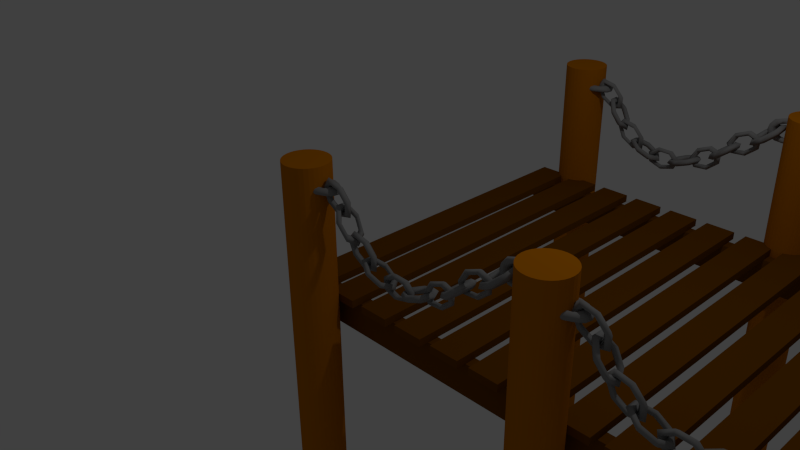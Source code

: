 # Source: dock_array_version.blend  (saved by Blender 2.76.0; exported with 4.5.12 LTS)
import bpy
from mathutils import Matrix  # noqa: F401  (used for matrix-valued properties, if any)

bpy.ops.wm.read_factory_settings(use_empty=True)
scene = bpy.context.scene
scene.name = 'Scene'

# ---- collections
col_collection_1 = bpy.data.collections.new('Collection 1'); scene.collection.children.link(col_collection_1)

# ---- materials (node trees are filled in below, after node groups)
mat_steel = bpy.data.materials.new('steel')
mat_steel.alpha_threshold = 0.0
mat_steel.use_transparent_shadow = False
mat_steel.diffuse_color = (0.281, 0.281, 0.281, 1.0)
mat_steel.specular_color = (0.448, 0.448, 0.448)
mat_steel.roughness = 0.5
mat_steel.specular_intensity = 1.0
mat_wood = bpy.data.materials.new('wood')
mat_wood.alpha_threshold = 0.0
mat_wood.use_transparent_shadow = False
mat_wood.diffuse_color = (0.5705, 0.1796, 0.0, 1.0)
mat_wood.roughness = 0.5
mat_plank = bpy.data.materials.new('plank')
mat_plank.alpha_threshold = 0.0
mat_plank.use_transparent_shadow = False
mat_plank.diffuse_color = (0.1845, 0.06181, 0.0, 1.0)
mat_plank.roughness = 0.5

# ---- material node trees

# ---- world
world_world = bpy.data.worlds.new('World'); scene.world = world_world
world_world.color = (0.05088, 0.05088, 0.05088)
world_world.use_sun_shadow = False
world_world.sun_shadow_jitter_overblur = 0.0
world_world.cycles.sampling_method = 'MANUAL'
world_world.cycles.sample_map_resolution = 256

# ---- cameras
cam_camera = bpy.data.cameras.new('Camera')
cam_camera.clip_end = 100.0
cam_camera.lens = 35.0
cam_camera.sensor_width = 32.0
cam_camera.sensor_height = 18.0
cam_camera.ortho_scale = 7.314
cam_camera.dof.focus_distance = 0.0
cam_camera.dof.aperture_fstop = 128.0

# ---- lights
light_lamp = bpy.data.lights.new('Lamp', 'POINT')
light_lamp.transmission_factor = 0.0
light_lamp.cutoff_distance = 30.0
light_lamp.energy = 100.0
light_lamp.shadow_buffer_clip_start = 1.001
light_lamp.shadow_soft_size = 0.1
light_lamp.shadow_maximum_resolution = 0.006
light_lamp.use_absolute_resolution = True
light_lamp.cycles.use_multiple_importance_sampling = False

# ---- meshes
me_torus = bpy.data.meshes.new('Torus')
me_torus.from_pydata([(6.491, 1.806, -0.2794), (6.318, 1.481, -0.05325), (6.157, 1.206, -0.3255), (6.33, 1.531, -0.5516), (5.728, 1.893, -0.3016), (5.708, 1.551, -0.07103), (5.7, 1.258, -0.3389), (5.72, 1.6, -0.5694), (4.912, 0.7836, -0.394), (5.055, 0.6632, -0.145), (5.21, 0.592, -0.3943), (5.067, 0.7125, -0.6434), (4.656, -0.6867, -0.487), (4.85, -0.5131, -0.2194), (5.056, -0.2902, -0.4501), (4.862, -0.4638, -0.7178), (5.154, -1.411, -0.5106), (5.249, -1.092, -0.2382), (5.355, -0.7245, -0.4643), (5.26, -1.043, -0.7366), (6.03, -0.8429, -0.447), (5.95, -0.6381, -0.1873), (5.881, -0.3839, -0.4261), (5.961, -0.5888, -0.6857), (6.625, 0.5888, -0.3441), (6.426, 0.5073, -0.105), (6.238, 0.4751, -0.3644), (6.437, 0.5566, -0.6034), (7.305, 4.111, -0.1552), (7.352, 3.597, -0.1854), (7.05, 3.416, -0.2014), (7.003, 3.931, -0.1711), (7.057, 3.38, 0.5413), (7.154, 3.011, 0.3717), (6.901, 2.977, 0.2165), (6.804, 3.346, 0.386), (6.516, 1.89, 0.6263), (6.721, 1.82, 0.4398), (6.577, 2.084, 0.2676), (6.372, 2.154, 0.4541), (6.09, 0.7649, 0.03599), (6.38, 0.9192, -0.03249), (6.321, 1.408, -0.08665), (6.031, 1.254, -0.01818), (6.099, 0.8507, -0.7852), (6.388, 0.9879, -0.6895), (6.327, 1.46, -0.5794), (6.038, 1.323, -0.6752), (6.537, 2.083, -1.219), (6.738, 1.974, -1.036), (6.589, 2.199, -0.8396), (6.388, 2.309, -1.022), (7.073, 3.534, -0.9385), (7.167, 3.135, -0.8121), (6.911, 3.07, -0.6714), (6.817, 3.47, -0.7978), (7.801, 6.587, -0.009752), (7.721, 6.178, 0.2164), (7.64, 5.822, -0.05593), (7.72, 6.231, -0.282), (7.079, 6.182, -0.03197), (7.143, 5.854, 0.1986), (7.206, 5.579, -0.06926), (7.142, 5.907, -0.2998), (6.596, 4.642, -0.1244), (6.757, 4.622, 0.1246), (6.916, 4.655, -0.1247), (6.756, 4.675, -0.3737), (6.717, 3.127, -0.2174), (6.853, 3.41, 0.05023), (6.989, 3.746, -0.1805), (6.852, 3.463, -0.4482), (7.35, 2.778, -0.241), (7.36, 3.131, 0.03136), (7.369, 3.537, -0.1947), (7.359, 3.184, -0.467), (8.018, 3.857, -0.1774), (7.895, 3.994, 0.08226), (7.77, 4.184, -0.1565), (7.894, 4.047, -0.4161), (8.219, 5.553, -0.07446), (8.055, 5.351, 0.1646), (7.89, 5.202, -0.09475), (8.054, 5.404, -0.3338), (8.097, 9.015, 0.1144), (8.239, 8.548, 0.08419), (7.985, 8.227, 0.06825), (7.843, 8.694, 0.09849), (7.998, 8.196, 0.8109), (8.159, 7.893, 0.6413), (7.925, 7.736, 0.4861), (7.764, 8.039, 0.6556), (7.763, 6.51, 0.8959), (7.971, 6.544, 0.7094), (7.784, 6.724, 0.5372), (7.576, 6.691, 0.7237), (7.568, 5.228, 0.3056), (7.815, 5.518, 0.2371), (7.667, 5.955, 0.183), (7.42, 5.665, 0.2514), (7.56, 5.314, -0.5156), (7.809, 5.587, -0.4199), (7.663, 6.007, -0.3098), (7.414, 5.734, -0.4056), (7.746, 6.704, -0.9493), (7.958, 6.699, -0.7668), (7.774, 6.841, -0.57), (7.562, 6.846, -0.7525), (7.985, 8.351, -0.6689), (8.149, 8.017, -0.5425), (7.917, 7.829, -0.4018), (7.753, 8.163, -0.5282), (8.59, 11.24, 0.2934), (8.509, 10.83, 0.5195), (8.428, 10.47, 0.2472), (8.508, 10.88, 0.02112), (7.867, 10.83, 0.2712), (7.931, 10.5, 0.5017), (7.995, 10.23, 0.2339), (7.93, 10.56, 0.003336), (7.385, 9.291, 0.1788), (7.545, 9.271, 0.4278), (7.705, 9.304, 0.1784), (7.544, 9.324, -0.0706), (7.505, 7.776, 0.08574), (7.642, 8.059, 0.3534), (7.777, 8.395, 0.1226), (7.641, 8.112, -0.145), (8.138, 7.427, 0.06216), (8.148, 7.78, 0.3345), (8.157, 8.186, 0.1085), (8.147, 7.833, -0.1639), (8.807, 8.506, 0.1258), (8.683, 8.644, 0.3854), (8.558, 8.834, 0.1467), (8.682, 8.696, -0.113), (9.008, 10.2, 0.2287), (8.844, 10.0, 0.4677), (8.679, 9.851, 0.2084), (8.843, 10.05, -0.03065), (8.913, 13.7, -0.2131), (9.052, 13.23, -0.2132), (8.808, 12.92, -0.1006), (8.67, 13.39, -0.1006), (8.972, 13.09, 0.6032), (9.099, 12.74, 0.4399), (8.843, 12.56, 0.3891), (8.717, 12.91, 0.5524), (8.789, 11.47, 1.017), (8.952, 11.45, 0.7706), (8.733, 11.59, 0.6372), (8.57, 11.61, 0.8832), (8.501, 10.07, 0.7157), (8.722, 10.32, 0.5299), (8.561, 10.74, 0.4567), (8.34, 10.49, 0.6425), (8.326, 9.933, -0.07276), (8.582, 10.22, -0.1009), (8.456, 10.66, -0.01641), (8.2, 10.38, 0.0117), (8.395, 11.17, -0.7552), (8.637, 11.2, -0.6468), (8.497, 11.4, -0.4259), (8.255, 11.37, -0.5342), (8.657, 12.85, -0.8177), (8.847, 12.55, -0.6968), (8.654, 12.41, -0.4634), (8.464, 12.71, -0.5842), (1.25, 3.924e-08, -0.3948), (1.0, 3.924e-08, -0.1448), (0.75, 3.924e-08, -0.3948), (1.0, 3.924e-08, -0.6448), (0.7794, 0.9773, -0.3948), (0.6235, 0.7818, -0.1448), (0.4676, 0.5864, -0.3948), (0.6235, 0.7818, -0.6448), (-0.2782, 1.219, -0.3948), (-0.2225, 0.9749, -0.1448), (-0.1669, 0.7312, -0.3948), (-0.2225, 0.9749, -0.6448), (-1.126, 0.5424, -0.3948), (-0.901, 0.4339, -0.1448), (-0.6757, 0.3254, -0.3948), (-0.901, 0.4339, -0.6448), (-1.126, -0.5424, -0.3948), (-0.901, -0.4339, -0.1448), (-0.6757, -0.3254, -0.3948), (-0.901, -0.4339, -0.6448), (-0.2782, -1.219, -0.3948), (-0.2225, -0.9749, -0.1448), (-0.1669, -0.7312, -0.3948), (-0.2225, -0.9749, -0.6448), (0.7794, -0.9773, -0.3948), (0.6235, -0.7818, -0.1448), (0.4676, -0.5864, -0.3948), (0.6235, -0.7818, -0.6448), (2.589, -1.178, -0.3948), (2.288, -1.363, -0.3948), (2.114, -0.9236, -0.3948), (2.415, -0.7382, -0.3948), (2.142, -0.9386, 0.3475), (1.93, -1.172, 0.199), (1.846, -0.7801, 0.05058), (2.057, -0.5468, 0.199), (1.138, -0.4009, 0.5308), (1.127, -0.7418, 0.3457), (1.243, -0.4575, 0.1606), (1.254, -0.1167, 0.3457), (0.3322, 0.03019, 0.01715), (0.4825, -0.3969, -0.06524), (0.76, -0.1988, -0.1476), (0.6098, 0.2282, -0.06524), (0.3322, 0.03019, -0.8067), (0.4825, -0.3969, -0.7244), (0.76, -0.1988, -0.642), (0.6098, 0.2282, -0.7244), (1.138, -0.4009, -1.32), (1.127, -0.7418, -1.135), (1.243, -0.4575, -0.9502), (1.254, -0.1167, -1.135), (2.142, -0.9386, -1.137), (1.93, -1.172, -0.9886), (1.846, -0.7801, -0.8402), (2.057, -0.5468, -0.9886), (4.233, -1.059, -0.3948), (3.983, -1.059, -0.1448), (3.733, -1.059, -0.3948), (3.983, -1.059, -0.6448), (3.762, -0.08184, -0.3948), (3.606, -0.2773, -0.1448), (3.451, -0.4728, -0.3948), (3.606, -0.2773, -0.6448), (2.705, 0.1595, -0.3948), (2.76, -0.0842, -0.1448), (2.816, -0.3279, -0.3948), (2.76, -0.0842, -0.6448), (1.857, -0.5168, -0.3948), (2.082, -0.6252, -0.1448), (2.307, -0.7337, -0.3948), (2.082, -0.6252, -0.6448), (1.857, -1.601, -0.3948), (2.082, -1.493, -0.1448), (2.307, -1.385, -0.3948), (2.082, -1.493, -0.6448), (2.705, -2.278, -0.3948), (2.76, -2.034, -0.1448), (2.816, -1.79, -0.3948), (2.76, -2.034, -0.6448), (3.762, -2.036, -0.3948), (3.606, -1.841, -0.1448), (3.451, -1.646, -0.3948), (3.606, -1.841, -0.6448), (5.622, -0.249, -0.3948), (5.429, -0.6671, -0.3948), (5.137, -0.4467, -0.3948), (5.33, -0.02866, -0.3948), (5.165, -0.4351, 0.3475), (5.064, -0.8159, 0.199), (4.863, -0.5584, 0.05058), (4.965, -0.1775, 0.199), (4.14, -0.8532, 0.5308), (4.243, -1.15, 0.3457), (4.248, -0.8092, 0.1606), (4.144, -0.512, 0.3457), (3.317, -1.188, 0.01715), (3.585, -1.419, -0.06524), (3.754, -1.01, -0.1476), (3.486, -0.7802, -0.06524), (3.317, -1.188, -0.8067), (3.585, -1.419, -0.7244), (3.754, -1.01, -0.642), (3.486, -0.7802, -0.7244), (4.14, -0.8532, -1.32), (4.243, -1.15, -1.135), (4.248, -0.8092, -0.9502), (4.144, -0.512, -1.135), (5.165, -0.4351, -1.137), (5.064, -0.8159, -0.9886), (4.863, -0.5584, -0.8402), (4.965, -0.1775, -0.9886), (-0.2108, 0.3497, -0.5701), (-0.2751, -0.1598, -0.535), (-0.5959, -0.159, -0.5), (-0.5315, 0.3505, -0.535), (-0.5201, -0.05887, 0.2334), (-0.5226, -0.4867, 0.1077), (-0.7815, -0.4042, -0.0179), (-0.779, 0.02364, 0.1077), (-1.321, -1.118, 0.5638), (-1.164, -1.334, 0.3721), (-1.262, -1.039, 0.1804), (-1.42, -0.8233, 0.3721), (-2.012, -2.029, 0.1724), (-1.716, -2.063, 0.05898), (-1.676, -1.586, -0.05447), (-1.972, -1.553, 0.05898), (-2.071, -2.107, -0.6461), (-1.763, -2.125, -0.5958), (-1.712, -1.633, -0.5456), (-2.019, -1.615, -0.5958), (-1.454, -1.293, -1.275), (-1.27, -1.474, -1.099), (-1.342, -1.145, -0.9232), (-1.526, -0.9636, -1.099), (-0.6265, -0.1994, -1.242), (-0.6077, -0.5992, -1.072), (-0.8453, -0.4885, -0.9029), (-0.8641, -0.08882, -1.072), (-1.47, -1.014, -0.9803), (-0.6945, -0.5883, -0.9565), (-1.582, -1.428, -0.8107), (-2.135, -1.878, -0.6556), (-0.6625, 0.1319, -0.5129), (-0.3082, 0.1774, -0.9791), (-0.7594, -0.1071, -1.206), (-1.753, -1.651, 0.5173), (-1.872, -2.098, 0.1523), (-0.6488, -0.2721, -0.7571), (-1.166, -1.221, 0.2462), (-1.777, -1.286, -0.848), (-0.8462, -0.9071, 0.2404), (-0.4537, -0.2852, 0.2187), (-1.021, -0.7297, -1.44), (-1.773, -1.667, -0.2892), (-1.09, -0.8127, -1.004), (-1.508, -1.342, 0.1536), (-1.409, -0.9417, 0.5159), (-1.251, -1.343, -0.9849), (-1.93, -2.172, -0.6461), (-0.2452, 0.2558, -0.1319), (-0.7337, 0.1843, -0.8111), (-1.539, -1.104, -1.233), (-1.489, -1.837, -0.8585), (-1.84, -1.515, -0.02336), (-0.5608, -0.4176, -1.211), (-2.023, -1.564, -0.2676), (-0.4321, -0.2206, -0.5127), (-1.204, -0.5175, -1.09), (-1.705, -1.18, 0.2175), (-0.8472, -0.1577, 0.02319), (-0.3507, 0.4103, -0.5593), (-0.6089, -0.2249, -0.224), (-1.876, -1.568, -0.5526), (-1.209, -1.254, 0.5155), (-0.9144, -0.2563, -0.9598), (-0.4188, -0.3971, -0.8066), (-2.149, -2.166, -0.2198), (-1.412, -1.732, 0.2269), (-1.703, -2.149, -0.2681), (-0.6903, 0.2407, -0.2078), (-0.9361, -1.039, -1.088), (-1.339, -1.417, -1.233), (-1.615, -1.859, -0.02019), (-0.8701, -0.5469, 0.5706), (-0.9999, -0.7063, 0.1684), (-1.386, -0.8933, 0.2464), (-2.073, -1.801, 0.1652), (-0.6281, -0.4927, 0.01668), (-0.146, 0.1282, -0.5631), (-1.873, -1.798, -1.081), (-0.6555, 0.02526, 0.213), (-0.3779, -0.3391, -0.2122), (-1.651, -1.914, -0.5567), (-1.112, -0.3862, 0.2458), (-0.5063, 0.2582, -0.9449), (-0.7678, 0.005539, -0.7737), (-0.5058, -0.3777, -0.7708), (-0.2646, -0.08411, -0.9543), (-1.14, -0.5927, -1.345), (-1.192, -0.6278, -1.04), (-0.971, -0.9626, -1.04), (-0.9436, -0.9062, -1.346), (-1.905, -1.556, -1.037), (-1.712, -1.321, -0.8221), (-1.473, -1.68, -0.8298), (-1.687, -1.882, -1.033), (-2.204, -1.903, -0.2309), (-1.918, -1.566, -0.2809), (-1.65, -1.956, -0.2819), (-1.951, -2.245, -0.2346), (-1.793, -1.418, 0.4516), (-1.643, -1.224, 0.178), (-1.401, -1.582, 0.1819), (-1.577, -1.747, 0.4461), (-1.005, -0.4249, 0.4838), (-1.106, -0.5065, 0.2018), (-0.886, -0.8414, 0.1971), (-0.8085, -0.7372, 0.4854), (-0.4931, 0.3629, -0.1401), (-0.7287, 0.05876, -0.2212), (-0.4684, -0.3252, -0.2263), (-0.2021, -0.008152, -0.1318), (10.08, 14.85, -0.1848), (9.905, 14.56, -0.4348), (9.73, 14.27, -0.1848), (9.905, 14.56, 0.06516), (10.18, 13.62, -0.1848), (9.987, 13.57, -0.4348), (9.792, 13.53, -0.1848), (9.987, 13.57, 0.06517), (9.55, 12.22, -0.1848), (9.482, 12.46, -0.4348), (9.413, 12.69, -0.1848), (9.482, 12.46, 0.06516), (8.66, 11.71, -0.1848), (8.769, 12.05, -0.4348), (8.878, 12.39, -0.1848), (8.769, 12.05, 0.06517), (8.181, 12.47, -0.1848), (8.386, 12.65, -0.4348), (8.591, 12.84, -0.1848), (8.386, 12.65, 0.06516), (8.475, 13.93, -0.1848), (8.621, 13.82, -0.4348), (8.767, 13.71, -0.1848), (8.621, 13.82, 0.06516), (9.32, 14.98, -0.1848), (9.297, 14.67, -0.4348), (9.274, 14.35, -0.1848), (9.297, 14.67, 0.06516), (8.7, 13.72, -0.008005), (9.308, 14.48, -0.361), (8.595, 13.3, -0.1652), (8.206, 12.52, 0.0003143), (9.772, 14.34, 0.03828), (9.759, 15.12, -0.2106), (9.286, 14.88, -0.02705), (9.106, 11.72, -0.1634), (8.712, 11.81, -0.3334), (9.533, 14.44, -0.2103), (9.449, 12.63, -0.3667), (8.502, 13.24, 0.07057), (9.734, 13.01, -0.4307), (10.15, 13.6, -0.3698), (8.821, 14.66, -0.1903), (8.676, 12.52, -0.1574), (8.978, 14.13, -0.1857), (9.16, 12.4, -0.1717), (9.526, 12.27, -0.01318), (8.73, 13.77, -0.3724), (8.246, 12.55, -0.3322), (10.26, 14.34, -0.2134), (9.592, 14.61, 0.1245), (8.502, 13.89, -0.007832), (8.503, 13.25, -0.4786), (8.817, 12.25, -0.01556), (9.309, 14.92, -0.3644), (8.568, 12.34, 0.09817), (9.804, 14.39, -0.3485), (8.954, 14.24, 0.07739), (9.124, 12.25, 0.07637), (9.848, 13.53, 0.0115), (10.02, 14.75, -0.04031), (9.844, 13.95, -0.2135), (8.509, 12.74, -0.01896), (9.552, 12.31, -0.3525), (9.274, 14.45, 0.005603), (9.608, 14.63, -0.4628), (8.335, 11.95, -0.1589), (9.138, 12.25, -0.4768), (8.583, 12.36, -0.4951), (9.944, 14.05, 0.124), (8.959, 14.25, -0.4384), (8.528, 13.92, -0.3481), (8.851, 12.29, -0.3932), (9.998, 12.8, -0.2), (9.665, 13.05, -0.1928), (9.417, 12.59, -0.002824), (8.688, 11.76, -0.002808), (9.875, 13.58, -0.3563), (10.06, 14.8, -0.3657), (8.17, 13.19, -0.1567), (10.12, 13.57, -0.02994), (9.955, 14.08, -0.4604), (8.537, 12.79, -0.3977), (9.734, 13.01, 0.08286), (9.682, 14.96, -0.008852), (9.536, 14.48, 0.04582), (9.58, 14.53, -0.3837), (9.719, 15.02, -0.3984), (8.839, 14.52, -0.01677), (8.954, 14.16, 0.003096), (8.986, 14.2, -0.3663), (8.862, 14.56, -0.3543), (8.246, 13.22, 0.01079), (8.544, 13.25, -0.001142), (8.575, 13.3, -0.3983), (8.281, 13.26, -0.3504), (8.375, 12.02, 0.0391), (8.623, 12.43, 0.01512), (8.666, 12.49, -0.4231), (8.422, 12.09, -0.3586), (9.119, 11.84, 0.005509), (9.127, 12.32, 0.0025), (9.166, 12.36, -0.396), (9.147, 11.89, -0.357), (9.909, 12.83, -0.02333), (9.679, 13.01, 0.00739), (9.708, 13.05, -0.361), (9.933, 12.86, -0.3599), (10.13, 14.19, 0.04256), (9.859, 13.96, 0.0467), (9.897, 14.02, -0.3819), (10.2, 14.26, -0.4023)], [], [(0, 4, 5, 1), (1, 5, 6, 2), (2, 6, 7, 3), (0, 3, 7, 4), (4, 8, 9, 5), (5, 9, 10, 6), (6, 10, 11, 7), (7, 11, 8, 4), (8, 12, 13, 9), (9, 13, 14, 10), (10, 14, 15, 11), (11, 15, 12, 8), (12, 16, 17, 13), (13, 17, 18, 14), (14, 18, 19, 15), (15, 19, 16, 12), (16, 20, 21, 17), (17, 21, 22, 18), (18, 22, 23, 19), (19, 23, 20, 16), (20, 24, 25, 21), (21, 25, 26, 22), (22, 26, 27, 23), (23, 27, 24, 20), (24, 0, 1, 25), (25, 1, 2, 26), (26, 2, 3, 27), (27, 3, 0, 24), (28, 32, 33, 29), (29, 33, 34, 30), (30, 34, 35, 31), (28, 31, 35, 32), (32, 36, 37, 33), (33, 37, 38, 34), (34, 38, 39, 35), (35, 39, 36, 32), (36, 40, 41, 37), (37, 41, 42, 38), (38, 42, 43, 39), (39, 43, 40, 36), (40, 44, 45, 41), (41, 45, 46, 42), (42, 46, 47, 43), (43, 47, 44, 40), (44, 48, 49, 45), (45, 49, 50, 46), (46, 50, 51, 47), (47, 51, 48, 44), (48, 52, 53, 49), (49, 53, 54, 50), (50, 54, 55, 51), (51, 55, 52, 48), (52, 28, 29, 53), (53, 29, 30, 54), (54, 30, 31, 55), (55, 31, 28, 52), (56, 60, 61, 57), (57, 61, 62, 58), (58, 62, 63, 59), (56, 59, 63, 60), (60, 64, 65, 61), (61, 65, 66, 62), (62, 66, 67, 63), (63, 67, 64, 60), (64, 68, 69, 65), (65, 69, 70, 66), (66, 70, 71, 67), (67, 71, 68, 64), (68, 72, 73, 69), (69, 73, 74, 70), (70, 74, 75, 71), (71, 75, 72, 68), (72, 76, 77, 73), (73, 77, 78, 74), (74, 78, 79, 75), (75, 79, 76, 72), (76, 80, 81, 77), (77, 81, 82, 78), (78, 82, 83, 79), (79, 83, 80, 76), (80, 56, 57, 81), (81, 57, 58, 82), (82, 58, 59, 83), (83, 59, 56, 80), (84, 88, 89, 85), (85, 89, 90, 86), (86, 90, 91, 87), (84, 87, 91, 88), (88, 92, 93, 89), (89, 93, 94, 90), (90, 94, 95, 91), (91, 95, 92, 88), (92, 96, 97, 93), (93, 97, 98, 94), (94, 98, 99, 95), (95, 99, 96, 92), (96, 100, 101, 97), (97, 101, 102, 98), (98, 102, 103, 99), (99, 103, 100, 96), (100, 104, 105, 101), (101, 105, 106, 102), (102, 106, 107, 103), (103, 107, 104, 100), (104, 108, 109, 105), (105, 109, 110, 106), (106, 110, 111, 107), (107, 111, 108, 104), (108, 84, 85, 109), (109, 85, 86, 110), (110, 86, 87, 111), (111, 87, 84, 108), (112, 116, 117, 113), (113, 117, 118, 114), (114, 118, 119, 115), (112, 115, 119, 116), (116, 120, 121, 117), (117, 121, 122, 118), (118, 122, 123, 119), (119, 123, 120, 116), (120, 124, 125, 121), (121, 125, 126, 122), (122, 126, 127, 123), (123, 127, 124, 120), (124, 128, 129, 125), (125, 129, 130, 126), (126, 130, 131, 127), (127, 131, 128, 124), (128, 132, 133, 129), (129, 133, 134, 130), (130, 134, 135, 131), (131, 135, 132, 128), (132, 136, 137, 133), (133, 137, 138, 134), (134, 138, 139, 135), (135, 139, 136, 132), (136, 112, 113, 137), (137, 113, 114, 138), (138, 114, 115, 139), (139, 115, 112, 136), (140, 144, 145, 141), (141, 145, 146, 142), (142, 146, 147, 143), (140, 143, 147, 144), (144, 148, 149, 145), (145, 149, 150, 146), (146, 150, 151, 147), (147, 151, 148, 144), (148, 152, 153, 149), (149, 153, 154, 150), (150, 154, 155, 151), (151, 155, 152, 148), (152, 156, 157, 153), (153, 157, 158, 154), (154, 158, 159, 155), (155, 159, 156, 152), (156, 160, 161, 157), (157, 161, 162, 158), (158, 162, 163, 159), (159, 163, 160, 156), (160, 164, 165, 161), (161, 165, 166, 162), (162, 166, 167, 163), (163, 167, 164, 160), (164, 140, 141, 165), (165, 141, 142, 166), (166, 142, 143, 167), (167, 143, 140, 164), (168, 172, 173, 169), (169, 173, 174, 170), (170, 174, 175, 171), (168, 171, 175, 172), (172, 176, 177, 173), (173, 177, 178, 174), (174, 178, 179, 175), (175, 179, 176, 172), (176, 180, 181, 177), (177, 181, 182, 178), (178, 182, 183, 179), (179, 183, 180, 176), (180, 184, 185, 181), (181, 185, 186, 182), (182, 186, 187, 183), (183, 187, 184, 180), (184, 188, 189, 185), (185, 189, 190, 186), (186, 190, 191, 187), (187, 191, 188, 184), (188, 192, 193, 189), (189, 193, 194, 190), (190, 194, 195, 191), (191, 195, 192, 188), (192, 168, 169, 193), (193, 169, 170, 194), (194, 170, 171, 195), (195, 171, 168, 192), (196, 200, 201, 197), (197, 201, 202, 198), (198, 202, 203, 199), (196, 199, 203, 200), (200, 204, 205, 201), (201, 205, 206, 202), (202, 206, 207, 203), (203, 207, 204, 200), (204, 208, 209, 205), (205, 209, 210, 206), (206, 210, 211, 207), (207, 211, 208, 204), (208, 212, 213, 209), (209, 213, 214, 210), (210, 214, 215, 211), (211, 215, 212, 208), (212, 216, 217, 213), (213, 217, 218, 214), (214, 218, 219, 215), (215, 219, 216, 212), (216, 220, 221, 217), (217, 221, 222, 218), (218, 222, 223, 219), (219, 223, 220, 216), (220, 196, 197, 221), (221, 197, 198, 222), (222, 198, 199, 223), (223, 199, 196, 220), (224, 228, 229, 225), (225, 229, 230, 226), (226, 230, 231, 227), (224, 227, 231, 228), (228, 232, 233, 229), (229, 233, 234, 230), (230, 234, 235, 231), (231, 235, 232, 228), (232, 236, 237, 233), (233, 237, 238, 234), (234, 238, 239, 235), (235, 239, 236, 232), (236, 240, 241, 237), (237, 241, 242, 238), (238, 242, 243, 239), (239, 243, 240, 236), (240, 244, 245, 241), (241, 245, 246, 242), (242, 246, 247, 243), (243, 247, 244, 240), (244, 248, 249, 245), (245, 249, 250, 246), (246, 250, 251, 247), (247, 251, 248, 244), (248, 224, 225, 249), (249, 225, 226, 250), (250, 226, 227, 251), (251, 227, 224, 248), (252, 256, 257, 253), (253, 257, 258, 254), (254, 258, 259, 255), (252, 255, 259, 256), (256, 260, 261, 257), (257, 261, 262, 258), (258, 262, 263, 259), (259, 263, 260, 256), (260, 264, 265, 261), (261, 265, 266, 262), (262, 266, 267, 263), (263, 267, 264, 260), (264, 268, 269, 265), (265, 269, 270, 266), (266, 270, 271, 267), (267, 271, 268, 264), (268, 272, 273, 269), (269, 273, 274, 270), (270, 274, 275, 271), (271, 275, 272, 268), (272, 276, 277, 273), (273, 277, 278, 274), (274, 278, 279, 275), (275, 279, 276, 272), (276, 252, 253, 277), (277, 253, 254, 278), (278, 254, 255, 279), (279, 255, 252, 276), (391, 321, 285, 361), (390, 357, 286, 341), (389, 339, 287, 349), (388, 349, 287, 360), (387, 343, 289, 320), (386, 318, 290, 354), (385, 355, 291, 363), (384, 326, 288, 353), (383, 316, 293, 347), (382, 352, 294, 325), (381, 333, 295, 338), (380, 356, 292, 315), (379, 328, 297, 348), (378, 362, 298, 323), (377, 342, 299, 335), (376, 311, 296, 346), (375, 351, 301, 332), (374, 327, 302, 310), (373, 308, 303, 319), (372, 331, 300, 359), (371, 334, 305, 350), (370, 309, 306, 324), (369, 344, 307, 337), (368, 314, 304, 322), (367, 358, 281, 345), (366, 336, 282, 317), (365, 312, 283, 330), (364, 340, 280, 313), (314, 364, 313, 304), (307, 330, 364, 314), (330, 283, 340, 364), (344, 365, 330, 307), (306, 317, 365, 344), (317, 282, 312, 365), (309, 366, 317, 306), (305, 345, 366, 309), (345, 281, 336, 366), (334, 367, 345, 305), (304, 313, 367, 334), (313, 280, 358, 367), (331, 368, 322, 300), (303, 337, 368, 331), (337, 307, 314, 368), (308, 369, 337, 303), (302, 324, 369, 308), (324, 306, 344, 369), (327, 370, 324, 302), (301, 350, 370, 327), (350, 305, 309, 370), (351, 371, 350, 301), (300, 322, 371, 351), (322, 304, 334, 371), (311, 372, 359, 296), (299, 319, 372, 311), (319, 303, 331, 372), (342, 373, 319, 299), (298, 310, 373, 342), (310, 302, 308, 373), (362, 374, 310, 298), (297, 332, 374, 362), (332, 301, 327, 374), (328, 375, 332, 297), (296, 359, 375, 328), (359, 300, 351, 375), (356, 376, 346, 292), (295, 335, 376, 356), (335, 299, 311, 376), (333, 377, 335, 295), (294, 323, 377, 333), (323, 298, 342, 377), (352, 378, 323, 294), (293, 348, 378, 352), (348, 297, 362, 378), (316, 379, 348, 293), (292, 346, 379, 316), (346, 296, 328, 379), (326, 380, 315, 288), (291, 338, 380, 326), (338, 295, 356, 380), (355, 381, 338, 291), (290, 325, 381, 355), (325, 294, 333, 381), (318, 382, 325, 290), (289, 347, 382, 318), (347, 293, 352, 382), (343, 383, 347, 289), (288, 315, 383, 343), (315, 292, 316, 383), (360, 384, 353, 284), (287, 363, 384, 360), (363, 291, 326, 384), (339, 385, 363, 287), (286, 354, 385, 339), (354, 290, 355, 385), (357, 386, 354, 286), (285, 320, 386, 357), (320, 289, 318, 386), (321, 387, 320, 285), (284, 353, 387, 321), (353, 288, 343, 387), (329, 388, 360, 284), (280, 340, 388, 329), (340, 283, 349, 388), (312, 389, 349, 283), (282, 341, 389, 312), (341, 286, 339, 389), (336, 390, 341, 282), (281, 361, 390, 336), (361, 285, 357, 390), (358, 391, 361, 281), (280, 329, 391, 358), (329, 284, 321, 391), (503, 433, 397, 473), (502, 469, 398, 453), (501, 451, 399, 461), (500, 461, 399, 472), (499, 455, 401, 432), (498, 430, 402, 466), (497, 467, 403, 475), (496, 438, 400, 465), (495, 428, 405, 459), (494, 464, 406, 437), (493, 445, 407, 450), (492, 468, 404, 427), (491, 440, 409, 460), (490, 474, 410, 435), (489, 454, 411, 447), (488, 423, 408, 458), (487, 463, 413, 444), (486, 439, 414, 422), (485, 420, 415, 431), (484, 443, 412, 471), (483, 446, 417, 462), (482, 421, 418, 436), (481, 456, 419, 449), (480, 426, 416, 434), (479, 470, 393, 457), (478, 448, 394, 429), (477, 424, 395, 442), (476, 452, 392, 425), (426, 476, 425, 416), (419, 442, 476, 426), (442, 395, 452, 476), (456, 477, 442, 419), (418, 429, 477, 456), (429, 394, 424, 477), (421, 478, 429, 418), (417, 457, 478, 421), (457, 393, 448, 478), (446, 479, 457, 417), (416, 425, 479, 446), (425, 392, 470, 479), (443, 480, 434, 412), (415, 449, 480, 443), (449, 419, 426, 480), (420, 481, 449, 415), (414, 436, 481, 420), (436, 418, 456, 481), (439, 482, 436, 414), (413, 462, 482, 439), (462, 417, 421, 482), (463, 483, 462, 413), (412, 434, 483, 463), (434, 416, 446, 483), (423, 484, 471, 408), (411, 431, 484, 423), (431, 415, 443, 484), (454, 485, 431, 411), (410, 422, 485, 454), (422, 414, 420, 485), (474, 486, 422, 410), (409, 444, 486, 474), (444, 413, 439, 486), (440, 487, 444, 409), (408, 471, 487, 440), (471, 412, 463, 487), (468, 488, 458, 404), (407, 447, 488, 468), (447, 411, 423, 488), (445, 489, 447, 407), (406, 435, 489, 445), (435, 410, 454, 489), (464, 490, 435, 406), (405, 460, 490, 464), (460, 409, 474, 490), (428, 491, 460, 405), (404, 458, 491, 428), (458, 408, 440, 491), (438, 492, 427, 400), (403, 450, 492, 438), (450, 407, 468, 492), (467, 493, 450, 403), (402, 437, 493, 467), (437, 406, 445, 493), (430, 494, 437, 402), (401, 459, 494, 430), (459, 405, 464, 494), (455, 495, 459, 401), (400, 427, 495, 455), (427, 404, 428, 495), (472, 496, 465, 396), (399, 475, 496, 472), (475, 403, 438, 496), (451, 497, 475, 399), (398, 466, 497, 451), (466, 402, 467, 497), (469, 498, 466, 398), (397, 432, 498, 469), (432, 401, 430, 498), (433, 499, 432, 397), (396, 465, 499, 433), (465, 400, 455, 499), (441, 500, 472, 396), (392, 452, 500, 441), (452, 395, 461, 500), (424, 501, 461, 395), (394, 453, 501, 424), (453, 398, 451, 501), (448, 502, 453, 394), (393, 473, 502, 448), (473, 397, 469, 502), (470, 503, 473, 393), (392, 441, 503, 470), (441, 396, 433, 503)])
me_torus.polygons.foreach_set('use_smooth', [True] * 504)
me_torus.materials.append(mat_steel)
me_torus.use_remesh_preserve_volume = False
me_torus.use_remesh_preserve_attributes = False
me_torus.use_mirror_vertex_groups = False
me_torus.update()
me_cylinder = bpy.data.meshes.new('Cylinder')
me_cylinder.from_pydata([(9.826e-09, 0.2845, -3.402), (9.826e-09, 0.2845, 3.402), (0.05551, 0.279, -3.402), (0.05551, 0.279, 3.402), (0.1089, 0.2629, -3.402), (0.1089, 0.2629, 3.402), (0.1581, 0.2366, -3.402), (0.1581, 0.2366, 3.402), (0.2012, 0.2012, -3.402), (0.2012, 0.2012, 3.402), (0.2366, 0.1581, -3.402), (0.2366, 0.1581, 3.402), (0.2629, 0.1089, -3.402), (0.2629, 0.1089, 3.402), (0.279, 0.05551, -3.402), (0.279, 0.05551, 3.402), (0.2845, -5.072e-08, -3.402), (0.2845, -5.072e-08, 3.402), (0.279, -0.05551, -3.402), (0.279, -0.05551, 3.402), (0.2629, -0.1089, -3.402), (0.2629, -0.1089, 3.402), (0.2366, -0.1581, -3.402), (0.2366, -0.1581, 3.402), (0.2012, -0.2012, -3.402), (0.2012, -0.2012, 3.402), (0.1581, -0.2366, -3.402), (0.1581, -0.2366, 3.402), (0.1089, -0.2629, -3.402), (0.1089, -0.2629, 3.402), (0.05551, -0.279, -3.402), (0.05551, -0.279, 3.402), (-9.707e-08, -0.2845, -3.402), (-9.707e-08, -0.2845, 3.402), (-0.05551, -0.279, -3.402), (-0.05551, -0.279, 3.402), (-0.1089, -0.2629, -3.402), (-0.1089, -0.2629, 3.402), (-0.1581, -0.2366, -3.402), (-0.1581, -0.2366, 3.402), (-0.2012, -0.2012, -3.402), (-0.2012, -0.2012, 3.402), (-0.2366, -0.1581, -3.402), (-0.2366, -0.1581, 3.402), (-0.2629, -0.1089, -3.402), (-0.2629, -0.1089, 3.402), (-0.279, -0.05551, -3.402), (-0.279, -0.05551, 3.402), (-0.2845, 1.631e-07, -3.402), (-0.2845, 1.631e-07, 3.402), (-0.279, 0.05551, -3.402), (-0.279, 0.05551, 3.402), (-0.2629, 0.1089, -3.402), (-0.2629, 0.1089, 3.402), (-0.2366, 0.1581, -3.402), (-0.2366, 0.1581, 3.402), (-0.2012, 0.2012, -3.402), (-0.2012, 0.2012, 3.402), (-0.1581, 0.2366, -3.402), (-0.1581, 0.2366, 3.402), (-0.1089, 0.2629, -3.402), (-0.1089, 0.2629, 3.402), (-0.05551, 0.279, -3.402), (-0.05551, 0.279, 3.402)], [], [(0, 1, 3, 2), (2, 3, 5, 4), (4, 5, 7, 6), (6, 7, 9, 8), (8, 9, 11, 10), (10, 11, 13, 12), (12, 13, 15, 14), (14, 15, 17, 16), (16, 17, 19, 18), (18, 19, 21, 20), (20, 21, 23, 22), (22, 23, 25, 24), (24, 25, 27, 26), (26, 27, 29, 28), (28, 29, 31, 30), (30, 31, 33, 32), (32, 33, 35, 34), (34, 35, 37, 36), (36, 37, 39, 38), (38, 39, 41, 40), (40, 41, 43, 42), (42, 43, 45, 44), (44, 45, 47, 46), (46, 47, 49, 48), (48, 49, 51, 50), (50, 51, 53, 52), (52, 53, 55, 54), (54, 55, 57, 56), (56, 57, 59, 58), (58, 59, 61, 60), (3, 1, 63, 61, 59, 57, 55, 53, 51, 49, 47, 45, 43, 41, 39, 37, 35, 33, 31, 29, 27, 25, 23, 21, 19, 17, 15, 13, 11, 9, 7, 5), (62, 63, 1, 0), (60, 61, 63, 62), (0, 2, 4, 6, 8, 10, 12, 14, 16, 18, 20, 22, 24, 26, 28, 30, 32, 34, 36, 38, 40, 42, 44, 46, 48, 50, 52, 54, 56, 58, 60, 62)])
me_cylinder.materials.append(mat_wood)
me_cylinder.use_remesh_preserve_volume = False
me_cylinder.use_remesh_preserve_attributes = False
me_cylinder.use_mirror_vertex_groups = False
me_cylinder.update()
me_cube = bpy.data.meshes.new('Cube')
me_cube.from_pydata([(-0.1829, -0.8664, -0.4692), (-0.1829, -0.8664, -0.05155), (-0.1829, -0.7141, -0.4692), (-0.1829, -0.7141, -0.05155), (1.783, -0.8664, -0.4692), (1.783, -0.8664, -0.05155), (1.783, -0.7141, -0.4692), (1.783, -0.7141, -0.05155)], [], [(1, 3, 2, 0), (3, 7, 6, 2), (7, 5, 4, 6), (5, 1, 0, 4), (0, 2, 6, 4), (5, 7, 3, 1)])
me_cube.materials.append(mat_plank)
me_cube.use_remesh_preserve_volume = False
me_cube.use_remesh_preserve_attributes = False
me_cube.use_mirror_vertex_groups = False
me_cube.update()
me_dock = bpy.data.meshes.new('dock')
me_dock.from_pydata([(0.1977, 3.751, -0.04953), (0.1977, -1.0, -0.04953), (-0.1977, -1.0, -0.04953), (-0.1977, 3.751, -0.04953), (0.1977, 3.751, 0.04953), (0.1977, -1.0, 0.04953), (-0.1977, -1.0, 0.04953), (-0.1977, 3.751, 0.04953)], [], [(0, 1, 2, 3), (4, 7, 6, 5), (0, 4, 5, 1), (1, 5, 6, 2), (2, 6, 7, 3), (4, 0, 3, 7)])
me_dock.materials.append(mat_plank)
me_dock.use_remesh_preserve_volume = False
me_dock.use_remesh_preserve_attributes = False
me_dock.use_mirror_vertex_groups = False
me_dock.update()

# ---- objects
ob_torus = bpy.data.objects.new('Torus', me_torus)
ob_cylinder = bpy.data.objects.new('Cylinder', me_cylinder)
ob_cube = bpy.data.objects.new('Cube', me_cube)
ob_dock = bpy.data.objects.new('dock', me_dock)
ob_lamp = bpy.data.objects.new('Lamp', light_lamp)
ob_camera = bpy.data.objects.new('Camera', cam_camera)

# ---- transforms, parenting, visibility, modifiers, constraints
ob_torus.location = (0.7767, -1.233, 1.419)
ob_torus.rotation_euler = (1.571, 0.6836, 0.0)
ob_torus.scale = (0.2094, 0.1291, 0.17)
ob_torus.lineart.crease_threshold = 0.0
_m = ob_torus.modifiers.new('Array', 'ARRAY')
_m.count = 8
_m.constant_offset_displace = (0.05, 0.1, 0.0)
_m.relative_offset_displace = (1.0, 0.9, 0.0)
_m = ob_torus.modifiers.new('Array.001', 'ARRAY')
_m.constant_offset_displace = (0.0, 0.0, 0.0)
_m.relative_offset_displace = (0.0, 0.0, -12.1)
ob_cylinder.location = (0.3096, -1.205, -1.649)
ob_cylinder.lineart.crease_threshold = 0.0
_m = ob_cylinder.modifiers.new('Array', 'ARRAY')
_m.count = 9
_m.constant_offset_displace = (0.0, 0.0, 0.0)
_m.relative_offset_displace = (5.8, 0.0, 0.0)
_m = ob_cylinder.modifiers.new('Array.001', 'ARRAY')
_m.constant_offset_displace = (0.0, 0.0, 0.0)
_m.relative_offset_displace = (0.0, 9.0, 0.0)
ob_cube.location = (0.0, 0.0, 0.0)
ob_cube.lineart.crease_threshold = 0.0
_m = ob_cube.modifiers.new('Array', 'ARRAY')
_m.count = 15
_m.constant_offset_displace = (0.0, 0.0, 0.0)
_m = ob_cube.modifiers.new('Array.001', 'ARRAY')
_m.constant_offset_displace = (0.0, 0.0, 0.0)
_m.relative_offset_displace = (0.0, 28.6, 0.0)
ob_dock.location = (0.0, 0.0, 0.0)
ob_dock.lock_rotations_4d = False
ob_dock.empty_display_type = 'ARROWS'
ob_dock.lineart.crease_threshold = 0.0
_m = ob_dock.modifiers.new('Array', 'ARRAY')
_m.count = 53
_m.constant_offset_displace = (0.0, 0.0, 0.0)
_m.relative_offset_displace = (1.4, 0.0, 0.0)
ob_lamp.location = (4.076, 1.005, 5.904)
ob_lamp.rotation_euler = (0.6503, 0.05522, 1.866)
ob_lamp.lock_rotations_4d = False
ob_lamp.empty_display_type = 'ARROWS'
ob_lamp.color = (0.0, 0.0, 0.0, 0.0)
ob_lamp.lineart.crease_threshold = 0.0
ob_camera.location = (7.481, -6.508, 5.344)
ob_camera.rotation_euler = (1.109, 0.01082, 0.8149)
ob_camera.lock_rotations_4d = False
ob_camera.empty_display_type = 'ARROWS'
ob_camera.color = (0.0, 0.0, 0.0, 0.0)
ob_camera.display_type = 'WIRE'
ob_camera.lineart.crease_threshold = 0.0

# ---- collection membership
col_collection_1.objects.link(ob_torus)
col_collection_1.objects.link(ob_cylinder)
col_collection_1.objects.link(ob_cube)
col_collection_1.objects.link(ob_dock)
col_collection_1.objects.link(ob_lamp)
col_collection_1.objects.link(ob_camera)

# ---- scene / render settings (as saved in the file)
scene.camera = ob_camera
scene.frame_start = 1; scene.frame_end = 250; scene.frame_set(1)
scene.render.engine = 'BLENDER_EEVEE_NEXT'
scene.render.resolution_percentage = 50
scene.render.dither_intensity = 0.0
scene.cycles.use_denoising = False
scene.cycles.samples = 10
scene.cycles.sampling_pattern = 'TABULATED_SOBOL'
scene.cycles.light_sampling_threshold = 0.0
scene.cycles.use_adaptive_sampling = False
scene.cycles.use_light_tree = False
scene.cycles.blur_glossy = 0.0
scene.cycles.pixel_filter_type = 'GAUSSIAN'
scene.cycles.sample_clamp_indirect = 0.0
scene.view_settings.view_transform = 'Standard'
bpy.context.view_layer.update()
